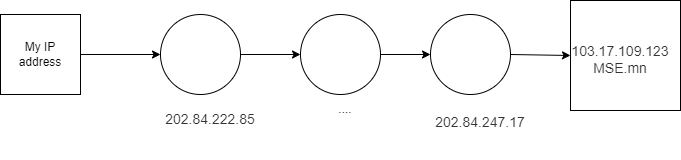

The diagram above was exported from draw.io. Its source (the exported page's mxGraphModel, read from the mxfile embedded in the PNG):
<mxGraphModel dx="1386" dy="785" grid="1" gridSize="10" guides="1" tooltips="1" connect="1" arrows="1" fold="1" page="1" pageScale="1" pageWidth="850" pageHeight="1100" math="0" shadow="0">
  <root>
    <mxCell id="0" />
    <mxCell id="1" parent="0" />
    <mxCell id="CTJAYXtHv0XkOmEXRCmJ-2" value="" style="ellipse;whiteSpace=wrap;html=1;aspect=fixed;" parent="1" vertex="1">
      <mxGeometry x="270" y="320" width="80" height="80" as="geometry" />
    </mxCell>
    <mxCell id="CTJAYXtHv0XkOmEXRCmJ-3" value="" style="whiteSpace=wrap;html=1;aspect=fixed;" parent="1" vertex="1">
      <mxGeometry x="110" y="320" width="80" height="80" as="geometry" />
    </mxCell>
    <mxCell id="CTJAYXtHv0XkOmEXRCmJ-4" value="" style="ellipse;whiteSpace=wrap;html=1;aspect=fixed;" parent="1" vertex="1">
      <mxGeometry x="410" y="320" width="80" height="80" as="geometry" />
    </mxCell>
    <mxCell id="CTJAYXtHv0XkOmEXRCmJ-5" value="" style="ellipse;whiteSpace=wrap;html=1;aspect=fixed;" parent="1" vertex="1">
      <mxGeometry x="540" y="320" width="80" height="80" as="geometry" />
    </mxCell>
    <mxCell id="CTJAYXtHv0XkOmEXRCmJ-7" value="" style="whiteSpace=wrap;html=1;aspect=fixed;" parent="1" vertex="1">
      <mxGeometry x="680" y="306" width="110" height="110" as="geometry" />
    </mxCell>
    <mxCell id="CTJAYXtHv0XkOmEXRCmJ-8" value="&lt;span style=&quot;color: rgb(51, 51, 51); font-family: TelstraAkkurat, Helvetica, Arial, sans-serif; font-size: 14px; text-align: start; white-space-collapse: preserve; background-color: rgb(255, 255, 255);&quot;&gt;103.17.109.123 MSE.mn&lt;/span&gt;" style="text;html=1;align=center;verticalAlign=middle;whiteSpace=wrap;rounded=0;" parent="1" vertex="1">
      <mxGeometry x="700" y="350" width="60" height="30" as="geometry" />
    </mxCell>
    <mxCell id="CTJAYXtHv0XkOmEXRCmJ-9" value="My IP address" style="text;html=1;align=center;verticalAlign=middle;whiteSpace=wrap;rounded=0;" parent="1" vertex="1">
      <mxGeometry x="120" y="345" width="60" height="30" as="geometry" />
    </mxCell>
    <mxCell id="CTJAYXtHv0XkOmEXRCmJ-10" value="" style="endArrow=classic;html=1;rounded=0;exitX=1;exitY=0.5;exitDx=0;exitDy=0;" parent="1" edge="1" target="CTJAYXtHv0XkOmEXRCmJ-2" source="CTJAYXtHv0XkOmEXRCmJ-3">
      <mxGeometry width="50" height="50" relative="1" as="geometry">
        <mxPoint x="230" y="340" as="sourcePoint" />
        <mxPoint x="230" y="380" as="targetPoint" />
      </mxGeometry>
    </mxCell>
    <mxCell id="CTJAYXtHv0XkOmEXRCmJ-11" value="" style="endArrow=classic;html=1;rounded=0;exitX=1;exitY=0.5;exitDx=0;exitDy=0;entryX=0;entryY=0.5;entryDx=0;entryDy=0;" parent="1" edge="1" target="CTJAYXtHv0XkOmEXRCmJ-4" source="CTJAYXtHv0XkOmEXRCmJ-2">
      <mxGeometry width="50" height="50" relative="1" as="geometry">
        <mxPoint x="380" y="350" as="sourcePoint" />
        <mxPoint x="380" y="390" as="targetPoint" />
      </mxGeometry>
    </mxCell>
    <mxCell id="CTJAYXtHv0XkOmEXRCmJ-12" value="" style="endArrow=classic;html=1;rounded=0;exitX=1;exitY=0.5;exitDx=0;exitDy=0;entryX=0;entryY=0.5;entryDx=0;entryDy=0;" parent="1" edge="1" target="CTJAYXtHv0XkOmEXRCmJ-5" source="CTJAYXtHv0XkOmEXRCmJ-4">
      <mxGeometry width="50" height="50" relative="1" as="geometry">
        <mxPoint x="424" y="450" as="sourcePoint" />
        <mxPoint x="424" y="490" as="targetPoint" />
      </mxGeometry>
    </mxCell>
    <mxCell id="CTJAYXtHv0XkOmEXRCmJ-13" value="" style="endArrow=classic;html=1;rounded=0;exitX=1;exitY=0.5;exitDx=0;exitDy=0;entryX=0;entryY=0.5;entryDx=0;entryDy=0;" parent="1" edge="1" target="CTJAYXtHv0XkOmEXRCmJ-7" source="CTJAYXtHv0XkOmEXRCmJ-5">
      <mxGeometry width="50" height="50" relative="1" as="geometry">
        <mxPoint x="424" y="570" as="sourcePoint" />
        <mxPoint x="424" y="610" as="targetPoint" />
      </mxGeometry>
    </mxCell>
    <mxCell id="CTJAYXtHv0XkOmEXRCmJ-14" value="...." style="text;html=1;align=center;verticalAlign=middle;whiteSpace=wrap;rounded=0;" parent="1" vertex="1">
      <mxGeometry x="425" y="400" width="60" height="30" as="geometry" />
    </mxCell>
    <mxCell id="CTJAYXtHv0XkOmEXRCmJ-15" value="&lt;span style=&quot;color: rgb(51, 51, 51); font-family: TelstraAkkurat, Helvetica, Arial, sans-serif; font-size: 14px; text-align: start; white-space-collapse: preserve; background-color: rgb(255, 255, 255);&quot;&gt;202.84.222.85&lt;/span&gt;" style="text;html=1;align=center;verticalAlign=middle;whiteSpace=wrap;rounded=0;" parent="1" vertex="1">
      <mxGeometry x="290" y="410" width="60" height="30" as="geometry" />
    </mxCell>
    <mxCell id="CTJAYXtHv0XkOmEXRCmJ-16" value="&#10;&lt;span style=&quot;color: rgb(51, 51, 51); font-family: TelstraAkkurat, Helvetica, Arial, sans-serif; font-size: 14px; font-style: normal; font-variant-ligatures: normal; font-variant-caps: normal; font-weight: 400; letter-spacing: normal; orphans: 2; text-align: start; text-indent: 0px; text-transform: none; widows: 2; word-spacing: 0px; -webkit-text-stroke-width: 0px; white-space: pre-wrap; background-color: rgb(255, 255, 255); text-decoration-thickness: initial; text-decoration-style: initial; text-decoration-color: initial; display: inline !important; float: none;&quot;&gt;202.84.247.17&lt;/span&gt;&#10;&#10;" style="text;html=1;align=center;verticalAlign=middle;whiteSpace=wrap;rounded=0;" parent="1" vertex="1">
      <mxGeometry x="560" y="420" width="60" height="30" as="geometry" />
    </mxCell>
  </root>
</mxGraphModel>